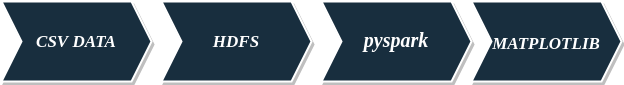

The diagram above was exported from draw.io. Its source (the exported page's mxGraphModel, read from the mxfile embedded in the PNG):
<mxGraphModel dx="1364" dy="795" grid="1" gridSize="10" guides="1" tooltips="1" connect="1" arrows="1" fold="1" page="1" pageScale="1" pageWidth="850" pageHeight="1100" math="0" shadow="0">
  <root>
    <mxCell id="0" />
    <mxCell id="1" parent="0" />
    <mxCell id="iSaYDKi1VmeaGpILyYg9-1" value="&lt;b style=&quot;font-size: 17px;&quot;&gt;&lt;i style=&quot;font-size: 17px;&quot;&gt;&lt;font face=&quot;Times New Roman&quot; style=&quot;font-size: 17px;&quot;&gt;CSV DATA&lt;/font&gt;&lt;/i&gt;&lt;/b&gt;" style="shape=step;perimeter=stepPerimeter;whiteSpace=wrap;html=1;fixedSize=1;shadow=1;strokeWidth=2;fontSize=17;fillStyle=auto;labelBackgroundColor=none;fillColor=#182E3E;strokeColor=#FFFFFF;fontColor=#FFFFFF;" vertex="1" parent="1">
      <mxGeometry x="50" y="320" width="150" height="80" as="geometry" />
    </mxCell>
    <mxCell id="iSaYDKi1VmeaGpILyYg9-2" value="&lt;b style=&quot;font-size: 17px;&quot;&gt;&lt;i style=&quot;font-size: 17px;&quot;&gt;&lt;font face=&quot;Times New Roman&quot; style=&quot;font-size: 17px;&quot;&gt;HDFS&lt;/font&gt;&lt;/i&gt;&lt;/b&gt;" style="shape=step;perimeter=stepPerimeter;whiteSpace=wrap;html=1;fixedSize=1;shadow=1;strokeWidth=2;fontSize=17;labelBackgroundColor=none;fillColor=#182E3E;strokeColor=#FFFFFF;fontColor=#FFFFFF;" vertex="1" parent="1">
      <mxGeometry x="210" y="320" width="150" height="80" as="geometry" />
    </mxCell>
    <mxCell id="iSaYDKi1VmeaGpILyYg9-3" value="&lt;b style=&quot;font-size: 20px;&quot;&gt;&lt;i style=&quot;font-size: 20px;&quot;&gt;&lt;font style=&quot;font-size: 20px;&quot; face=&quot;Times New Roman&quot;&gt;pyspark&lt;/font&gt;&lt;/i&gt;&lt;/b&gt;" style="shape=step;perimeter=stepPerimeter;whiteSpace=wrap;html=1;fixedSize=1;shadow=1;strokeWidth=2;labelBackgroundColor=none;fillColor=#182E3E;strokeColor=#FFFFFF;fontColor=#FFFFFF;fontSize=20;" vertex="1" parent="1">
      <mxGeometry x="370" y="320" width="150" height="80" as="geometry" />
    </mxCell>
    <mxCell id="iSaYDKi1VmeaGpILyYg9-4" value="MATPLOTLIB" style="shape=step;perimeter=stepPerimeter;fixedSize=1;shadow=1;strokeWidth=2;fontStyle=3;fontSize=17;fontFamily=Times New Roman;verticalAlign=middle;size=20;align=center;labelPosition=center;verticalLabelPosition=middle;labelBackgroundColor=none;labelBorderColor=none;fillColor=#182E3E;strokeColor=#FFFFFF;fontColor=#FFFFFF;" vertex="1" parent="1">
      <mxGeometry x="520" y="320" width="150" height="80" as="geometry" />
    </mxCell>
  </root>
</mxGraphModel>